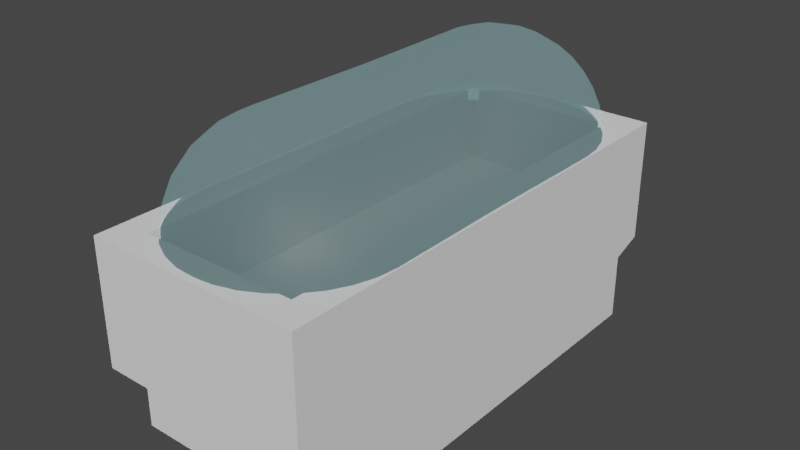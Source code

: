 # Source: Cryo_Bed.blend  (saved by Blender 2.81.16; exported with 4.5.12 LTS)
import bpy
from mathutils import Matrix  # noqa: F401  (used for matrix-valued properties, if any)

bpy.ops.wm.read_factory_settings(use_empty=True)
scene = bpy.context.scene
scene.name = 'Scene'

# ---- collections
col_collection = bpy.data.collections.new('Collection'); scene.collection.children.link(col_collection)

# ---- materials (node trees are filled in below, after node groups)
mat_cryo_glass_001 = bpy.data.materials.new('Cryo Glass.001')
mat_cryo_glass_001.use_transparent_shadow = False

# ---- material node trees
mat_cryo_glass_001.use_nodes = True; mat_cryo_glass_001.node_tree.nodes.clear()
_N = mat_cryo_glass_001.node_tree.nodes; _L = mat_cryo_glass_001.node_tree.links
n0 = _N.new('ShaderNodeOutputMaterial'); n0.name = 'Material Output'; n0.location = (300, 300)
n1 = _N.new('ShaderNodeBsdfPrincipled'); n1.name = 'Principled BSDF'; n1.location = (10, 300)
n1.distribution = 'GGX'
n1.subsurface_method = 'BURLEY'
n1.inputs[3].default_value = 1.45
n1.inputs[4].default_value = 0.1
n1.inputs[18].default_value = 0.8539
n1.inputs[27].default_value = (0.3, 0.6286, 0.6661, 1.0)
n1.inputs[28].default_value = 1.0
_L.new(n1.outputs[0], n0.inputs[0])
n0.is_active_output = True

# ---- world
world_world = bpy.data.worlds.new('World'); scene.world = world_world
world_world.use_nodes = True; world_world.node_tree.nodes.clear()
_N = world_world.node_tree.nodes; _L = world_world.node_tree.links
n0 = _N.new('ShaderNodeOutputWorld'); n0.name = 'World Output'; n0.location = (300, 300)
n1 = _N.new('ShaderNodeBackground'); n1.name = 'Background'; n1.location = (10, 300)
n1.inputs[0].default_value = (0.05088, 0.05088, 0.05088, 1.0)
_L.new(n1.outputs[0], n0.inputs[0])
n0.is_active_output = True
world_world.color = (0.05088, 0.05088, 0.05088)
world_world.use_sun_shadow = False
world_world.sun_shadow_jitter_overblur = 0.0

# ---- meshes
me_cube_001 = bpy.data.meshes.new('Cube.001')
me_cube_001.from_pydata([(-0.5128, -1.0, 0.0), (-0.5128, -1.0, 0.3146), (-0.5128, 1.0, 0.0), (-0.5128, 1.0, 0.3146), (0.5128, -1.0, 0.0), (0.5128, -1.0, 0.3146), (0.5128, 1.0, 0.0), (0.5128, 1.0, 0.3146), (-0.5128, -1.149, 0.3664), (-0.5128, 1.149, 0.3664), (0.5128, -1.149, 0.3664), (0.5128, 1.149, 0.3664), (-0.3725, -1.009, 0.9543), (-0.3725, 1.009, 0.9543), (0.3725, -1.009, 0.9543), (0.3725, 1.009, 0.9543), (-0.5128, -1.149, 0.9543), (-0.5128, 1.149, 0.9543), (0.5128, 1.149, 0.9543), (0.5128, -1.149, 0.9543), (-0.3725, -1.009, 0.5935), (-0.3725, 1.009, 0.5935), (0.3725, -1.009, 0.5935), (0.3725, 1.009, 0.5935), (0.2564, 1.0, 0.0), (0.0, 1.0, 0.0), (-0.2564, 1.0, 0.0), (-0.2564, 1.0, 0.3146), (0.0, 1.0, 0.3146), (0.2564, 1.0, 0.3146), (-0.2564, -1.0, 0.0), (0.0, -1.0, 0.0), (0.2564, -1.0, 0.0), (0.2564, -1.0, 0.3146), (0.0, -1.0, 0.3146), (-0.2564, -1.0, 0.3146), (-0.2564, 1.149, 0.3664), (0.0, 1.149, 0.3664), (0.2564, 1.149, 0.3664), (0.2564, -1.149, 0.3664), (0.0, -1.149, 0.3664), (-0.2564, -1.149, 0.3664), (-0.2564, 1.149, 0.9543), (0.0, 1.149, 0.9543), (0.2564, 1.149, 0.9543), (0.2564, -1.149, 0.9543), (0.0, -1.149, 0.9543), (-0.2564, -1.149, 0.9543), (-0.1862, 1.009, 0.9543), (0.0, 1.009, 0.9543), (0.1862, 1.009, 0.9543), (0.1862, -1.009, 0.9543), (0.0, -1.009, 0.9543), (-0.1862, -1.009, 0.9543), (-0.1862, 1.009, 0.5935), (0.0, 1.009, 0.5935), (0.1862, 1.009, 0.5935), (0.1862, -1.009, 0.5935), (0.0, -1.009, 0.5935), (-0.1862, -1.009, 0.5935), (-0.5128, 0.6667, 0.0), (-0.5128, 0.3333, 0.0), (-0.5128, -2.98e-08, 0.0), (-0.5128, -0.3333, 0.0), (-0.5128, -0.6667, 0.0), (-0.5128, -0.6667, 0.3146), (-0.5128, -0.3333, 0.3146), (-0.5128, 2.98e-08, 0.3146), (-0.5128, 0.3333, 0.3146), (-0.5128, 0.6667, 0.3146), (0.5128, -0.6667, 0.0), (0.5128, -0.3333, 0.0), (0.5128, 2.98e-08, 0.0), (0.5128, 0.3333, 0.0), (0.5128, 0.6667, 0.0), (0.5128, 0.6667, 0.3146), (0.5128, 0.3333, 0.3146), (0.5128, -2.98e-08, 0.3146), (0.5128, -0.3333, 0.3146), (0.5128, -0.6667, 0.3146), (-0.5128, -0.7663, 0.3664), (-0.5128, -0.3832, 0.3664), (-0.5128, 2.98e-08, 0.3664), (-0.5128, 0.3832, 0.3664), (-0.5128, 0.7663, 0.3664), (0.5128, 0.7663, 0.3664), (0.5128, 0.3832, 0.3664), (0.5128, -2.98e-08, 0.3664), (0.5128, -0.3832, 0.3664), (0.5128, -0.7663, 0.3664), (-0.5128, -0.7663, 0.9543), (-0.5128, -0.3832, 0.9543), (-0.5128, 2.98e-08, 0.9543), (-0.5128, 0.3832, 0.9543), (-0.5128, 0.7663, 0.9543), (0.5128, 0.7663, 0.9543), (0.5128, 0.3832, 0.9543), (0.5128, -2.98e-08, 0.9543), (0.5128, -0.3832, 0.9543), (0.5128, -0.7663, 0.9543), (-0.3725, -0.6726, 0.9543), (-0.3725, -0.3363, 0.9543), (-0.3725, 2.98e-08, 0.9543), (-0.3725, 0.3363, 0.9543), (-0.3725, 0.6726, 0.9543), (0.3725, 0.6726, 0.9543), (0.3725, 0.3363, 0.9543), (0.3725, -2.98e-08, 0.9543), (0.3725, -0.3363, 0.9543), (0.3725, -0.6726, 0.9543), (-0.3725, -0.6726, 0.5935), (-0.3725, -0.3363, 0.5935), (-0.3725, 2.98e-08, 0.5935), (-0.3725, 0.3363, 0.5935), (-0.3725, 0.6726, 0.5935), (0.3725, 0.6726, 0.5935), (0.3725, 0.3363, 0.5935), (0.3725, -2.98e-08, 0.5935), (0.3725, -0.3363, 0.5935), (0.3725, -0.6726, 0.5935), (0.1862, 0.6726, 0.5935), (0.1862, 0.3363, 0.5935), (0.1862, -2.98e-08, 0.5935), (0.1862, -0.3363, 0.5935), (0.1862, -0.6726, 0.5935), (0.0, 0.6726, 0.5935), (0.0, 0.3363, 0.5935), (0.0, -2.98e-08, 0.5935), (0.0, -0.3363, 0.5935), (0.0, -0.6726, 0.5935), (-0.1862, 0.6726, 0.5935), (-0.1862, 0.3363, 0.5935), (-0.1862, -2.98e-08, 0.5935), (-0.1862, -0.3363, 0.5935), (-0.1862, -0.6726, 0.5935), (-0.2564, 0.6667, 0.0), (-0.2564, 0.3333, 0.0), (-0.2564, -2.98e-08, 0.0), (-0.2564, -0.3333, 0.0), (-0.2564, -0.6667, 0.0), (0.0, 0.6667, 0.0), (0.0, 0.3333, 0.0), (0.0, -2.98e-08, 0.0), (0.0, -0.3333, 0.0), (0.0, -0.6667, 0.0), (0.2564, 0.6667, 0.0), (0.2564, 0.3333, 0.0), (0.2564, -2.98e-08, 0.0), (0.2564, -0.3333, 0.0), (0.2564, -0.6667, 0.0)], [], [(60, 69, 3, 2), (24, 29, 7, 6), (70, 79, 5, 4), (30, 35, 1, 0), (149, 70, 4, 32), (27, 3, 9, 36), (85, 11, 18, 95), (75, 7, 11, 85), (65, 1, 8, 80), (33, 5, 10, 39), (51, 14, 22, 57), (80, 8, 16, 90), (39, 10, 19, 45), (36, 9, 17, 42), (104, 13, 17, 94), (50, 15, 18, 44), (109, 14, 19, 99), (53, 12, 16, 47), (134, 110, 20, 59), (48, 13, 21, 54), (105, 15, 23, 115), (100, 12, 20, 110), (15, 50, 56, 23), (50, 49, 55, 56), (49, 48, 54, 55), (119, 124, 57, 22), (124, 129, 58, 57), (129, 134, 59, 58), (14, 51, 45, 19), (51, 52, 46, 45), (52, 53, 47, 46), (13, 48, 42, 17), (48, 49, 43, 42), (49, 50, 44, 43), (11, 38, 44, 18), (38, 37, 43, 44), (37, 36, 42, 43), (8, 41, 47, 16), (41, 40, 46, 47), (40, 39, 45, 46), (12, 53, 59, 20), (53, 52, 58, 59), (52, 51, 57, 58), (1, 35, 41, 8), (35, 34, 40, 41), (34, 33, 39, 40), (7, 29, 38, 11), (29, 28, 37, 38), (28, 27, 36, 37), (64, 139, 30, 0), (139, 144, 31, 30), (144, 149, 32, 31), (4, 5, 33, 32), (32, 33, 34, 31), (31, 34, 35, 30), (2, 3, 27, 26), (26, 27, 28, 25), (25, 28, 29, 24), (25, 24, 145, 140), (140, 145, 146, 141), (141, 146, 147, 142), (142, 147, 148, 143), (143, 148, 149, 144), (26, 25, 140, 135), (135, 140, 141, 136), (136, 141, 142, 137), (137, 142, 143, 138), (138, 143, 144, 139), (2, 26, 135, 60), (60, 135, 136, 61), (61, 136, 137, 62), (62, 137, 138, 63), (63, 138, 139, 64), (55, 54, 130, 125), (125, 130, 131, 126), (126, 131, 132, 127), (127, 132, 133, 128), (128, 133, 134, 129), (56, 55, 125, 120), (120, 125, 126, 121), (121, 126, 127, 122), (122, 127, 128, 123), (123, 128, 129, 124), (23, 56, 120, 115), (115, 120, 121, 116), (116, 121, 122, 117), (117, 122, 123, 118), (118, 123, 124, 119), (13, 104, 114, 21), (104, 103, 113, 114), (103, 102, 112, 113), (102, 101, 111, 112), (101, 100, 110, 111), (14, 109, 119, 22), (109, 108, 118, 119), (108, 107, 117, 118), (107, 106, 116, 117), (106, 105, 115, 116), (54, 21, 114, 130), (130, 114, 113, 131), (131, 113, 112, 132), (132, 112, 111, 133), (133, 111, 110, 134), (15, 105, 95, 18), (105, 106, 96, 95), (106, 107, 97, 96), (107, 108, 98, 97), (108, 109, 99, 98), (12, 100, 90, 16), (100, 101, 91, 90), (101, 102, 92, 91), (102, 103, 93, 92), (103, 104, 94, 93), (9, 84, 94, 17), (84, 83, 93, 94), (83, 82, 92, 93), (82, 81, 91, 92), (81, 80, 90, 91), (3, 69, 84, 9), (69, 68, 83, 84), (68, 67, 82, 83), (67, 66, 81, 82), (66, 65, 80, 81), (5, 79, 89, 10), (79, 78, 88, 89), (78, 77, 87, 88), (77, 76, 86, 87), (76, 75, 85, 86), (10, 89, 99, 19), (89, 88, 98, 99), (88, 87, 97, 98), (87, 86, 96, 97), (86, 85, 95, 96), (24, 6, 74, 145), (145, 74, 73, 146), (146, 73, 72, 147), (147, 72, 71, 148), (148, 71, 70, 149), (6, 7, 75, 74), (74, 75, 76, 73), (73, 76, 77, 72), (72, 77, 78, 71), (71, 78, 79, 70), (0, 1, 65, 64), (64, 65, 66, 63), (63, 66, 67, 62), (62, 67, 68, 61), (61, 68, 69, 60)])
_uv = me_cube_001.uv_layers.new(name='UVMap')
_uv.uv.foreach_set('vector', [0.375, 0.2083, 0.625, 0.2083, 0.625, 0.25, 0.375, 0.25, 0.375, 0.4375, 0.625, 0.4375, 0.625, 0.5, 0.375, 0.5, 0.375, 0.7083, 0.625, 0.7083, 0.625, 0.75, 0.375, 0.75, 0.375, 0.9375, 0.625, 0.9375, 0.625, 1.0, 0.375, 1.0, 0.3125, 0.7083, 0.375, 0.7083, 0.375, 0.75, 0.3125, 0.75, 0.625, 0.3125, 0.625, 0.25, 0.625, 0.25, 0.625, 0.3125, 0.625, 0.5417, 0.625, 0.5, 0.625, 0.5, 0.625, 0.5417, 0.625, 0.5417, 0.625, 0.5, 0.625, 0.5, 0.625, 0.5417, 0.625, 0.04167, 0.625, 0.0, 0.625, 0.0, 0.625, 0.04167, 0.625, 0.8125, 0.625, 0.75, 0.625, 0.75, 0.625, 0.8125, 0.7046, 0.7347, 0.6593, 0.7347, 0.6593, 0.7347, 0.7046, 0.7347, 0.625, 0.04167, 0.625, 0.0, 0.625, 0.0, 0.625, 0.04167, 0.625, 0.8125, 0.625, 0.75, 0.625, 0.75, 0.625, 0.8125, 0.625, 0.3125, 0.625, 0.25, 0.625, 0.25, 0.625, 0.3125, 0.8407, 0.5519, 0.8407, 0.5153, 0.875, 0.5, 0.875, 0.5417, 0.7046, 0.5153, 0.6593, 0.5153, 0.625, 0.5, 0.6875, 0.5, 0.6593, 0.6981, 0.6593, 0.7347, 0.625, 0.75, 0.625, 0.7083, 0.7954, 0.7347, 0.8407, 0.7347, 0.875, 0.75, 0.8125, 0.75, 0.7954, 0.6981, 0.8407, 0.6981, 0.8407, 0.7347, 0.7954, 0.7347, 0.7954, 0.5153, 0.8407, 0.5153, 0.8407, 0.5153, 0.7954, 0.5153, 0.6593, 0.5519, 0.6593, 0.5153, 0.6593, 0.5153, 0.6593, 0.5519, 0.8407, 0.6981, 0.8407, 0.7347, 0.8407, 0.7347, 0.8407, 0.6981, 0.6593, 0.5153, 0.7046, 0.5153, 0.7046, 0.5153, 0.6593, 0.5153, 0.7046, 0.5153, 0.75, 0.5153, 0.75, 0.5153, 0.7046, 0.5153, 0.75, 0.5153, 0.7954, 0.5153, 0.7954, 0.5153, 0.75, 0.5153, 0.6593, 0.6981, 0.7046, 0.6981, 0.7046, 0.7347, 0.6593, 0.7347, 0.7046, 0.6981, 0.75, 0.6981, 0.75, 0.7347, 0.7046, 0.7347, 0.75, 0.6981, 0.7954, 0.6981, 0.7954, 0.7347, 0.75, 0.7347, 0.6593, 0.7347, 0.7046, 0.7347, 0.6875, 0.75, 0.625, 0.75, 0.7046, 0.7347, 0.75, 0.7347, 0.75, 0.75, 0.6875, 0.75, 0.75, 0.7347, 0.7954, 0.7347, 0.8125, 0.75, 0.75, 0.75, 0.8407, 0.5153, 0.7954, 0.5153, 0.8125, 0.5, 0.875, 0.5, 0.7954, 0.5153, 0.75, 0.5153, 0.75, 0.5, 0.8125, 0.5, 0.75, 0.5153, 0.7046, 0.5153, 0.6875, 0.5, 0.75, 0.5, 0.625, 0.5, 0.625, 0.4375, 0.625, 0.4375, 0.625, 0.5, 0.625, 0.4375, 0.625, 0.375, 0.625, 0.375, 0.625, 0.4375, 0.625, 0.375, 0.625, 0.3125, 0.625, 0.3125, 0.625, 0.375, 0.625, 1.0, 0.625, 0.9375, 0.625, 0.9375, 0.625, 1.0, 0.625, 0.9375, 0.625, 0.875, 0.625, 0.875, 0.625, 0.9375, 0.625, 0.875, 0.625, 0.8125, 0.625, 0.8125, 0.625, 0.875, 0.8407, 0.7347, 0.7954, 0.7347, 0.7954, 0.7347, 0.8407, 0.7347, 0.7954, 0.7347, 0.75, 0.7347, 0.75, 0.7347, 0.7954, 0.7347, 0.75, 0.7347, 0.7046, 0.7347, 0.7046, 0.7347, 0.75, 0.7347, 0.625, 1.0, 0.625, 0.9375, 0.625, 0.9375, 0.625, 1.0, 0.625, 0.9375, 0.625, 0.875, 0.625, 0.875, 0.625, 0.9375, 0.625, 0.875, 0.625, 0.8125, 0.625, 0.8125, 0.625, 0.875, 0.625, 0.5, 0.625, 0.4375, 0.625, 0.4375, 0.625, 0.5, 0.625, 0.4375, 0.625, 0.375, 0.625, 0.375, 0.625, 0.4375, 0.625, 0.375, 0.625, 0.3125, 0.625, 0.3125, 0.625, 0.375, 0.125, 0.7083, 0.1875, 0.7083, 0.1875, 0.75, 0.125, 0.75, 0.1875, 0.7083, 0.25, 0.7083, 0.25, 0.75, 0.1875, 0.75, 0.25, 0.7083, 0.3125, 0.7083, 0.3125, 0.75, 0.25, 0.75, 0.375, 0.75, 0.625, 0.75, 0.625, 0.8125, 0.375, 0.8125, 0.375, 0.8125, 0.625, 0.8125, 0.625, 0.875, 0.375, 0.875, 0.375, 0.875, 0.625, 0.875, 0.625, 0.9375, 0.375, 0.9375, 0.375, 0.25, 0.625, 0.25, 0.625, 0.3125, 0.375, 0.3125, 0.375, 0.3125, 0.625, 0.3125, 0.625, 0.375, 0.375, 0.375, 0.375, 0.375, 0.625, 0.375, 0.625, 0.4375, 0.375, 0.4375, 0.25, 0.5, 0.3125, 0.5, 0.3125, 0.5417, 0.25, 0.5417, 0.25, 0.5417, 0.3125, 0.5417, 0.3125, 0.5833, 0.25, 0.5833, 0.25, 0.5833, 0.3125, 0.5833, 0.3125, 0.625, 0.25, 0.625, 0.25, 0.625, 0.3125, 0.625, 0.3125, 0.6667, 0.25, 0.6667, 0.25, 0.6667, 0.3125, 0.6667, 0.3125, 0.7083, 0.25, 0.7083, 0.1875, 0.5, 0.25, 0.5, 0.25, 0.5417, 0.1875, 0.5417, 0.1875, 0.5417, 0.25, 0.5417, 0.25, 0.5833, 0.1875, 0.5833, 0.1875, 0.5833, 0.25, 0.5833, 0.25, 0.625, 0.1875, 0.625, 0.1875, 0.625, 0.25, 0.625, 0.25, 0.6667, 0.1875, 0.6667, 0.1875, 0.6667, 0.25, 0.6667, 0.25, 0.7083, 0.1875, 0.7083, 0.125, 0.5, 0.1875, 0.5, 0.1875, 0.5417, 0.125, 0.5417, 0.125, 0.5417, 0.1875, 0.5417, 0.1875, 0.5833, 0.125, 0.5833, 0.125, 0.5833, 0.1875, 0.5833, 0.1875, 0.625, 0.125, 0.625, 0.125, 0.625, 0.1875, 0.625, 0.1875, 0.6667, 0.125, 0.6667, 0.125, 0.6667, 0.1875, 0.6667, 0.1875, 0.7083, 0.125, 0.7083, 0.75, 0.5153, 0.7954, 0.5153, 0.7954, 0.5519, 0.75, 0.5519, 0.75, 0.5519, 0.7954, 0.5519, 0.7954, 0.5884, 0.75, 0.5884, 0.75, 0.5884, 0.7954, 0.5884, 0.7954, 0.625, 0.75, 0.625, 0.75, 0.625, 0.7954, 0.625, 0.7954, 0.6616, 0.75, 0.6616, 0.75, 0.6616, 0.7954, 0.6616, 0.7954, 0.6981, 0.75, 0.6981, 0.7046, 0.5153, 0.75, 0.5153, 0.75, 0.5519, 0.7046, 0.5519, 0.7046, 0.5519, 0.75, 0.5519, 0.75, 0.5884, 0.7046, 0.5884, 0.7046, 0.5884, 0.75, 0.5884, 0.75, 0.625, 0.7046, 0.625, 0.7046, 0.625, 0.75, 0.625, 0.75, 0.6616, 0.7046, 0.6616, 0.7046, 0.6616, 0.75, 0.6616, 0.75, 0.6981, 0.7046, 0.6981, 0.6593, 0.5153, 0.7046, 0.5153, 0.7046, 0.5519, 0.6593, 0.5519, 0.6593, 0.5519, 0.7046, 0.5519, 0.7046, 0.5884, 0.6593, 0.5884, 0.6593, 0.5884, 0.7046, 0.5884, 0.7046, 0.625, 0.6593, 0.625, 0.6593, 0.625, 0.7046, 0.625, 0.7046, 0.6616, 0.6593, 0.6616, 0.6593, 0.6616, 0.7046, 0.6616, 0.7046, 0.6981, 0.6593, 0.6981, 0.8407, 0.5153, 0.8407, 0.5519, 0.8407, 0.5519, 0.8407, 0.5153, 0.8407, 0.5519, 0.8407, 0.5884, 0.8407, 0.5884, 0.8407, 0.5519, 0.8407, 0.5884, 0.8407, 0.625, 0.8407, 0.625, 0.8407, 0.5884, 0.8407, 0.625, 0.8407, 0.6616, 0.8407, 0.6616, 0.8407, 0.625, 0.8407, 0.6616, 0.8407, 0.6981, 0.8407, 0.6981, 0.8407, 0.6616, 0.6593, 0.7347, 0.6593, 0.6981, 0.6593, 0.6981, 0.6593, 0.7347, 0.6593, 0.6981, 0.6593, 0.6616, 0.6593, 0.6616, 0.6593, 0.6981, 0.6593, 0.6616, 0.6593, 0.625, 0.6593, 0.625, 0.6593, 0.6616, 0.6593, 0.625, 0.6593, 0.5884, 0.6593, 0.5884, 0.6593, 0.625, 0.6593, 0.5884, 0.6593, 0.5519, 0.6593, 0.5519, 0.6593, 0.5884, 0.7954, 0.5153, 0.8407, 0.5153, 0.8407, 0.5519, 0.7954, 0.5519, 0.7954, 0.5519, 0.8407, 0.5519, 0.8407, 0.5884, 0.7954, 0.5884, 0.7954, 0.5884, 0.8407, 0.5884, 0.8407, 0.625, 0.7954, 0.625, 0.7954, 0.625, 0.8407, 0.625, 0.8407, 0.6616, 0.7954, 0.6616, 0.7954, 0.6616, 0.8407, 0.6616, 0.8407, 0.6981, 0.7954, 0.6981, 0.6593, 0.5153, 0.6593, 0.5519, 0.625, 0.5417, 0.625, 0.5, 0.6593, 0.5519, 0.6593, 0.5884, 0.625, 0.5833, 0.625, 0.5417, 0.6593, 0.5884, 0.6593, 0.625, 0.625, 0.625, 0.625, 0.5833, 0.6593, 0.625, 0.6593, 0.6616, 0.625, 0.6667, 0.625, 0.625, 0.6593, 0.6616, 0.6593, 0.6981, 0.625, 0.7083, 0.625, 0.6667, 0.8407, 0.7347, 0.8407, 0.6981, 0.875, 0.7083, 0.875, 0.75, 0.8407, 0.6981, 0.8407, 0.6616, 0.875, 0.6667, 0.875, 0.7083, 0.8407, 0.6616, 0.8407, 0.625, 0.875, 0.625, 0.875, 0.6667, 0.8407, 0.625, 0.8407, 0.5884, 0.875, 0.5833, 0.875, 0.625, 0.8407, 0.5884, 0.8407, 0.5519, 0.875, 0.5417, 0.875, 0.5833, 0.625, 0.25, 0.625, 0.2083, 0.625, 0.2083, 0.625, 0.25, 0.625, 0.2083, 0.625, 0.1667, 0.625, 0.1667, 0.625, 0.2083, 0.625, 0.1667, 0.625, 0.125, 0.625, 0.125, 0.625, 0.1667, 0.625, 0.125, 0.625, 0.08333, 0.625, 0.08333, 0.625, 0.125, 0.625, 0.08333, 0.625, 0.04167, 0.625, 0.04167, 0.625, 0.08333, 0.625, 0.25, 0.625, 0.2083, 0.625, 0.2083, 0.625, 0.25, 0.625, 0.2083, 0.625, 0.1667, 0.625, 0.1667, 0.625, 0.2083, 0.625, 0.1667, 0.625, 0.125, 0.625, 0.125, 0.625, 0.1667, 0.625, 0.125, 0.625, 0.08333, 0.625, 0.08333, 0.625, 0.125, 0.625, 0.08333, 0.625, 0.04167, 0.625, 0.04167, 0.625, 0.08333, 0.625, 0.75, 0.625, 0.7083, 0.625, 0.7083, 0.625, 0.75, 0.625, 0.7083, 0.625, 0.6667, 0.625, 0.6667, 0.625, 0.7083, 0.625, 0.6667, 0.625, 0.625, 0.625, 0.625, 0.625, 0.6667, 0.625, 0.625, 0.625, 0.5833, 0.625, 0.5833, 0.625, 0.625, 0.625, 0.5833, 0.625, 0.5417, 0.625, 0.5417, 0.625, 0.5833, 0.625, 0.75, 0.625, 0.7083, 0.625, 0.7083, 0.625, 0.75, 0.625, 0.7083, 0.625, 0.6667, 0.625, 0.6667, 0.625, 0.7083, 0.625, 0.6667, 0.625, 0.625, 0.625, 0.625, 0.625, 0.6667, 0.625, 0.625, 0.625, 0.5833, 0.625, 0.5833, 0.625, 0.625, 0.625, 0.5833, 0.625, 0.5417, 0.625, 0.5417, 0.625, 0.5833, 0.3125, 0.5, 0.375, 0.5, 0.375, 0.5417, 0.3125, 0.5417, 0.3125, 0.5417, 0.375, 0.5417, 0.375, 0.5833, 0.3125, 0.5833, 0.3125, 0.5833, 0.375, 0.5833, 0.375, 0.625, 0.3125, 0.625, 0.3125, 0.625, 0.375, 0.625, 0.375, 0.6667, 0.3125, 0.6667, 0.3125, 0.6667, 0.375, 0.6667, 0.375, 0.7083, 0.3125, 0.7083, 0.375, 0.5, 0.625, 0.5, 0.625, 0.5417, 0.375, 0.5417, 0.375, 0.5417, 0.625, 0.5417, 0.625, 0.5833, 0.375, 0.5833, 0.375, 0.5833, 0.625, 0.5833, 0.625, 0.625, 0.375, 0.625, 0.375, 0.625, 0.625, 0.625, 0.625, 0.6667, 0.375, 0.6667, 0.375, 0.6667, 0.625, 0.6667, 0.625, 0.7083, 0.375, 0.7083, 0.375, 0.0, 0.625, 0.0, 0.625, 0.04167, 0.375, 0.04167, 0.375, 0.04167, 0.625, 0.04167, 0.625, 0.08333, 0.375, 0.08333, 0.375, 0.08333, 0.625, 0.08333, 0.625, 0.125, 0.375, 0.125, 0.375, 0.125, 0.625, 0.125, 0.625, 0.1667, 0.375, 0.1667, 0.375, 0.1667, 0.625, 0.1667, 0.625, 0.2083, 0.375, 0.2083])
me_cube_001.use_remesh_fix_poles = True
me_cube_001.use_remesh_preserve_attributes = False
me_cube_001.use_mirror_vertex_groups = False
me_cube_001.update()
me_sphere = bpy.data.meshes.new('Sphere')
me_sphere.from_pydata([(0.0, -2.208, 0.1951), (0.0, -2.151, 0.3827), (0.0, -2.059, 0.5556), (0.0, -1.934, 0.7071), (0.0, -1.783, 0.8315), (0.0, -1.61, 0.9239), (0.0, -1.422, 0.9808), (0.0, -1.227, 1.0), (0.03806, -2.208, 0.1913), (0.07466, -2.151, 0.3753), (0.1084, -2.059, 0.5449), (0.1379, -1.934, 0.6935), (0.1622, -1.783, 0.8155), (0.1802, -1.61, 0.9061), (0.1913, -1.422, 0.9619), (0.1951, -1.227, 0.9808), (0.07466, -2.208, 0.1802), (0.1464, -2.151, 0.3536), (0.2126, -2.059, 0.5133), (0.2706, -1.934, 0.6533), (0.3182, -1.783, 0.7682), (0.3536, -1.61, 0.8536), (0.3753, -1.422, 0.9061), (0.3827, -1.227, 0.9239), (0.1084, -2.208, 0.1622), (0.2126, -2.151, 0.3182), (0.3087, -2.059, 0.4619), (0.3928, -1.934, 0.5879), (0.4619, -1.783, 0.6913), (0.5133, -1.61, 0.7682), (0.5449, -1.422, 0.8155), (0.5556, -1.227, 0.8315), (0.1379, -2.208, 0.1379), (0.2706, -2.151, 0.2706), (0.3928, -2.059, 0.3928), (0.5, -1.934, 0.5), (0.5879, -1.783, 0.5879), (0.6533, -1.61, 0.6533), (0.6935, -1.422, 0.6935), (0.7071, -1.227, 0.7071), (0.1622, -2.208, 0.1084), (0.3182, -2.151, 0.2126), (0.4619, -2.059, 0.3087), (0.5879, -1.934, 0.3928), (0.6913, -1.783, 0.4619), (0.7682, -1.61, 0.5133), (0.8155, -1.422, 0.5449), (0.8315, -1.227, 0.5556), (0.1802, -2.208, 0.07466), (0.3536, -2.151, 0.1464), (0.5133, -2.059, 0.2126), (0.6533, -1.934, 0.2706), (0.7682, -1.783, 0.3182), (0.8536, -1.61, 0.3536), (0.9061, -1.422, 0.3753), (0.9239, -1.227, 0.3827), (0.1913, -2.208, 0.03806), (0.3753, -2.151, 0.07466), (0.5449, -2.059, 0.1084), (0.6935, -1.934, 0.1379), (0.8155, -1.783, 0.1622), (0.9061, -1.61, 0.1802), (0.9619, -1.422, 0.1913), (0.9808, -1.227, 0.1951), (0.1951, -2.208, -4.198e-07), (0.3827, -2.151, -4.099e-07), (0.5556, -2.059, -3.984e-07), (0.7071, -1.934, -4.004e-07), (0.8315, -1.783, -4.087e-07), (0.9239, -1.61, -3.415e-07), (0.9808, -1.422, -4.525e-07), (1.0, -1.227, -4.291e-07), (-2.304e-07, -2.227, -6.503e-07), (-0.1932, -2.665e-06, 0.9714), (-0.379, -2.663e-06, 0.915), (-0.5502, -2.659e-06, 0.8235), (-0.7003, -2.653e-06, 0.7003), (-0.8235, -2.647e-06, 0.5502), (-0.915, -2.639e-06, 0.379), (-0.9714, -2.631e-06, 0.1932), (-0.9904, -2.623e-06, -1.18e-07), (0.9904, -2.623e-06, -3.862e-07), (0.9714, -2.631e-06, 0.1932), (0.915, -2.639e-06, 0.379), (0.8235, -2.647e-06, 0.5502), (0.7003, -2.653e-06, 0.7003), (0.5502, -2.659e-06, 0.8235), (0.379, -2.663e-06, 0.915), (0.1932, -2.665e-06, 0.9714), (0.0, -2.666e-06, 0.9904), (-0.1951, -2.208, -4.049e-07), (-0.3827, -2.151, -3.726e-07), (-0.5556, -2.059, -3.686e-07), (-0.7071, -1.934, -2.663e-07), (-0.8315, -1.783, -2.15e-07), (-0.9239, -1.61, -3.862e-07), (-0.9808, -1.422, -1.545e-07), (-1.0, -1.227, -1.907e-07), (-0.1913, -2.208, 0.03806), (-0.3753, -2.151, 0.07466), (-0.5449, -2.059, 0.1084), (-0.6935, -1.934, 0.1379), (-0.8155, -1.783, 0.1622), (-0.9061, -1.61, 0.1802), (-0.9619, -1.422, 0.1913), (-0.9808, -1.227, 0.1951), (-0.1802, -2.208, 0.07466), (-0.3536, -2.151, 0.1464), (-0.5133, -2.059, 0.2126), (-0.6533, -1.934, 0.2706), (-0.7682, -1.783, 0.3182), (-0.8536, -1.61, 0.3536), (-0.9061, -1.422, 0.3753), (-0.9239, -1.227, 0.3827), (-0.1622, -2.208, 0.1084), (-0.3182, -2.151, 0.2126), (-0.4619, -2.059, 0.3087), (-0.5879, -1.934, 0.3928), (-0.6913, -1.783, 0.4619), (-0.7682, -1.61, 0.5133), (-0.8155, -1.422, 0.5449), (-0.8315, -1.227, 0.5556), (-0.1379, -2.208, 0.1379), (-0.2706, -2.151, 0.2706), (-0.3928, -2.059, 0.3928), (-0.5, -1.934, 0.5), (-0.5879, -1.783, 0.5879), (-0.6533, -1.61, 0.6533), (-0.6935, -1.422, 0.6935), (-0.7071, -1.227, 0.7071), (-0.1084, -2.208, 0.1622), (-0.2126, -2.151, 0.3182), (-0.3087, -2.059, 0.4619), (-0.3928, -1.934, 0.5879), (-0.4619, -1.783, 0.6913), (-0.5133, -1.61, 0.7682), (-0.5449, -1.422, 0.8155), (-0.5556, -1.227, 0.8315), (-0.07466, -2.208, 0.1802), (-0.1464, -2.151, 0.3536), (-0.2126, -2.059, 0.5133), (-0.2706, -1.934, 0.6533), (-0.3182, -1.783, 0.7682), (-0.3536, -1.61, 0.8536), (-0.3753, -1.422, 0.9061), (-0.3827, -1.227, 0.9239), (-0.03806, -2.208, 0.1913), (-0.07466, -2.151, 0.3753), (-0.1084, -2.059, 0.5449), (-0.1379, -1.934, 0.6935), (-0.1622, -1.783, 0.8155), (-0.1802, -1.61, 0.9061), (-0.1913, -1.422, 0.9619), (-0.1951, -1.227, 0.9808), (0.1951, -2.208, -0.03497), (0.3827, -2.151, -0.03497), (0.5556, -2.059, -0.03497), (0.7071, -1.934, -0.03497), (0.8315, -1.783, -0.03497), (0.9239, -1.61, -0.03497), (0.9808, -1.422, -0.03497), (1.0, -1.227, -0.03497), (-2.304e-07, -2.227, -0.03497), (-0.9904, -2.623e-06, -0.03497), (0.9904, -2.623e-06, -0.03497), (-0.1951, -2.208, -0.03497), (-0.3827, -2.151, -0.03497), (-0.5556, -2.059, -0.03497), (-0.7071, -1.934, -0.03497), (-0.8315, -1.783, -0.03497), (-0.9239, -1.61, -0.03497), (-0.9808, -1.422, -0.03497), (-1.0, -1.227, -0.03497)], [], [(1, 0, 8, 9), (2, 1, 9, 10), (3, 2, 10, 11), (4, 3, 11, 12), (5, 4, 12, 13), (6, 5, 13, 14), (7, 6, 14, 15), (0, 72, 8), (89, 7, 15, 88), (15, 14, 22, 23), (8, 72, 16), (88, 15, 23, 87), (9, 8, 16, 17), (10, 9, 17, 18), (11, 10, 18, 19), (12, 11, 19, 20), (13, 12, 20, 21), (14, 13, 21, 22), (20, 19, 27, 28), (21, 20, 28, 29), (22, 21, 29, 30), (23, 22, 30, 31), (16, 72, 24), (87, 23, 31, 86), (17, 16, 24, 25), (18, 17, 25, 26), (19, 18, 26, 27), (86, 31, 39, 85), (25, 24, 32, 33), (26, 25, 33, 34), (27, 26, 34, 35), (28, 27, 35, 36), (29, 28, 36, 37), (30, 29, 37, 38), (31, 30, 38, 39), (24, 72, 32), (37, 36, 44, 45), (38, 37, 45, 46), (39, 38, 46, 47), (32, 72, 40), (85, 39, 47, 84), (33, 32, 40, 41), (34, 33, 41, 42), (35, 34, 42, 43), (36, 35, 43, 44), (41, 40, 48, 49), (42, 41, 49, 50), (43, 42, 50, 51), (44, 43, 51, 52), (45, 44, 52, 53), (46, 45, 53, 54), (47, 46, 54, 55), (40, 72, 48), (84, 47, 55, 83), (53, 52, 60, 61), (54, 53, 61, 62), (55, 54, 62, 63), (48, 72, 56), (83, 55, 63, 82), (49, 48, 56, 57), (50, 49, 57, 58), (51, 50, 58, 59), (52, 51, 59, 60), (58, 57, 65, 66), (59, 58, 66, 67), (60, 59, 67, 68), (61, 60, 68, 69), (62, 61, 69, 70), (63, 62, 70, 71), (56, 72, 64), (82, 63, 71, 81), (57, 56, 64, 65), (93, 92, 100, 101), (94, 93, 101, 102), (95, 94, 102, 103), (96, 95, 103, 104), (97, 96, 104, 105), (90, 72, 98), (80, 97, 105, 79), (91, 90, 98, 99), (92, 91, 99, 100), (105, 104, 112, 113), (98, 72, 106), (79, 105, 113, 78), (99, 98, 106, 107), (100, 99, 107, 108), (101, 100, 108, 109), (102, 101, 109, 110), (103, 102, 110, 111), (104, 103, 111, 112), (110, 109, 117, 118), (111, 110, 118, 119), (112, 111, 119, 120), (113, 112, 120, 121), (106, 72, 114), (78, 113, 121, 77), (107, 106, 114, 115), (108, 107, 115, 116), (109, 108, 116, 117), (114, 72, 122), (77, 121, 129, 76), (115, 114, 122, 123), (116, 115, 123, 124), (117, 116, 124, 125), (118, 117, 125, 126), (119, 118, 126, 127), (120, 119, 127, 128), (121, 120, 128, 129), (126, 125, 133, 134), (127, 126, 134, 135), (128, 127, 135, 136), (129, 128, 136, 137), (122, 72, 130), (76, 129, 137, 75), (123, 122, 130, 131), (124, 123, 131, 132), (125, 124, 132, 133), (75, 137, 145, 74), (131, 130, 138, 139), (132, 131, 139, 140), (133, 132, 140, 141), (134, 133, 141, 142), (135, 134, 142, 143), (136, 135, 143, 144), (137, 136, 144, 145), (130, 72, 138), (143, 142, 150, 151), (144, 143, 151, 152), (145, 144, 152, 153), (138, 72, 146), (74, 145, 153, 73), (139, 138, 146, 147), (140, 139, 147, 148), (141, 140, 148, 149), (142, 141, 149, 150), (148, 147, 1, 2), (149, 148, 2, 3), (150, 149, 3, 4), (151, 150, 4, 5), (152, 151, 5, 6), (153, 152, 6, 7), (146, 72, 0), (73, 153, 7, 89), (147, 146, 0, 1), (97, 80, 163, 172), (69, 68, 158, 159), (64, 72, 162, 154), (90, 91, 166, 165), (70, 69, 159, 160), (91, 92, 167, 166), (71, 70, 160, 161), (72, 90, 165, 162), (92, 93, 168, 167), (65, 64, 154, 155), (93, 94, 169, 168), (66, 65, 155, 156), (94, 95, 170, 169), (81, 71, 161, 164), (95, 96, 171, 170), (67, 66, 156, 157), (96, 97, 172, 171), (68, 67, 157, 158)])
me_sphere.polygons.foreach_set('use_smooth', [True] * 162)
_uv = me_sphere.uv_layers.new(name='UVMap')
_uv.uv.foreach_set('vector', [0.75, 0.875, 0.75, 0.9375, 0.7187, 0.9375, 0.7188, 0.875, 0.75, 0.8125, 0.75, 0.875, 0.7188, 0.875, 0.7188, 0.8125, 0.75, 0.75, 0.75, 0.8125, 0.7188, 0.8125, 0.7188, 0.75, 0.75, 0.6875, 0.75, 0.75, 0.7188, 0.75, 0.7188, 0.6875, 0.75, 0.625, 0.75, 0.6875, 0.7188, 0.6875, 0.7188, 0.625, 0.75, 0.5625, 0.75, 0.625, 0.7188, 0.625, 0.7188, 0.5625, 0.75, 0.5, 0.75, 0.5625, 0.7188, 0.5625, 0.7188, 0.5, 0.75, 0.9375, 0.7344, 1.0, 0.7187, 0.9375, 0.75, 0.4688, 0.75, 0.5, 0.7188, 0.5, 0.7188, 0.4688, 0.7188, 0.5, 0.7188, 0.5625, 0.6875, 0.5625, 0.6875, 0.5, 0.7187, 0.9375, 0.7031, 1.0, 0.6875, 0.9375, 0.7188, 0.4688, 0.7188, 0.5, 0.6875, 0.5, 0.6875, 0.4688, 0.7188, 0.875, 0.7187, 0.9375, 0.6875, 0.9375, 0.6875, 0.875, 0.7188, 0.8125, 0.7188, 0.875, 0.6875, 0.875, 0.6875, 0.8125, 0.7188, 0.75, 0.7188, 0.8125, 0.6875, 0.8125, 0.6875, 0.75, 0.7188, 0.6875, 0.7188, 0.75, 0.6875, 0.75, 0.6875, 0.6875, 0.7188, 0.625, 0.7188, 0.6875, 0.6875, 0.6875, 0.6875, 0.625, 0.7188, 0.5625, 0.7188, 0.625, 0.6875, 0.625, 0.6875, 0.5625, 0.6875, 0.6875, 0.6875, 0.75, 0.6562, 0.75, 0.6562, 0.6875, 0.6875, 0.625, 0.6875, 0.6875, 0.6562, 0.6875, 0.6562, 0.625, 0.6875, 0.5625, 0.6875, 0.625, 0.6562, 0.625, 0.6562, 0.5625, 0.6875, 0.5, 0.6875, 0.5625, 0.6562, 0.5625, 0.6562, 0.5, 0.6875, 0.9375, 0.6719, 1.0, 0.6562, 0.9375, 0.6875, 0.4688, 0.6875, 0.5, 0.6562, 0.5, 0.6562, 0.4688, 0.6875, 0.875, 0.6875, 0.9375, 0.6562, 0.9375, 0.6562, 0.875, 0.6875, 0.8125, 0.6875, 0.875, 0.6562, 0.875, 0.6562, 0.8125, 0.6875, 0.75, 0.6875, 0.8125, 0.6562, 0.8125, 0.6562, 0.75, 0.6562, 0.4688, 0.6562, 0.5, 0.625, 0.5, 0.625, 0.4688, 0.6562, 0.875, 0.6562, 0.9375, 0.625, 0.9375, 0.625, 0.875, 0.6562, 0.8125, 0.6562, 0.875, 0.625, 0.875, 0.625, 0.8125, 0.6562, 0.75, 0.6562, 0.8125, 0.625, 0.8125, 0.625, 0.75, 0.6562, 0.6875, 0.6562, 0.75, 0.625, 0.75, 0.625, 0.6875, 0.6562, 0.625, 0.6562, 0.6875, 0.625, 0.6875, 0.625, 0.625, 0.6562, 0.5625, 0.6562, 0.625, 0.625, 0.625, 0.625, 0.5625, 0.6562, 0.5, 0.6562, 0.5625, 0.625, 0.5625, 0.625, 0.5, 0.6562, 0.9375, 0.6406, 1.0, 0.625, 0.9375, 0.625, 0.625, 0.625, 0.6875, 0.5937, 0.6875, 0.5937, 0.625, 0.625, 0.5625, 0.625, 0.625, 0.5937, 0.625, 0.5937, 0.5625, 0.625, 0.5, 0.625, 0.5625, 0.5937, 0.5625, 0.5937, 0.5, 0.625, 0.9375, 0.6094, 1.0, 0.5937, 0.9375, 0.625, 0.4688, 0.625, 0.5, 0.5937, 0.5, 0.5937, 0.4688, 0.625, 0.875, 0.625, 0.9375, 0.5937, 0.9375, 0.5937, 0.875, 0.625, 0.8125, 0.625, 0.875, 0.5937, 0.875, 0.5937, 0.8125, 0.625, 0.75, 0.625, 0.8125, 0.5937, 0.8125, 0.5937, 0.75, 0.625, 0.6875, 0.625, 0.75, 0.5937, 0.75, 0.5937, 0.6875, 0.5937, 0.875, 0.5937, 0.9375, 0.5625, 0.9375, 0.5625, 0.875, 0.5937, 0.8125, 0.5937, 0.875, 0.5625, 0.875, 0.5625, 0.8125, 0.5937, 0.75, 0.5937, 0.8125, 0.5625, 0.8125, 0.5625, 0.75, 0.5937, 0.6875, 0.5937, 0.75, 0.5625, 0.75, 0.5625, 0.6875, 0.5937, 0.625, 0.5937, 0.6875, 0.5625, 0.6875, 0.5625, 0.625, 0.5937, 0.5625, 0.5937, 0.625, 0.5625, 0.625, 0.5625, 0.5625, 0.5937, 0.5, 0.5937, 0.5625, 0.5625, 0.5625, 0.5625, 0.5, 0.5937, 0.9375, 0.5781, 1.0, 0.5625, 0.9375, 0.5937, 0.4688, 0.5937, 0.5, 0.5625, 0.5, 0.5625, 0.4688, 0.5625, 0.625, 0.5625, 0.6875, 0.5312, 0.6875, 0.5312, 0.625, 0.5625, 0.5625, 0.5625, 0.625, 0.5312, 0.625, 0.5312, 0.5625, 0.5625, 0.5, 0.5625, 0.5625, 0.5312, 0.5625, 0.5312, 0.5, 0.5625, 0.9375, 0.5469, 1.0, 0.5312, 0.9375, 0.5625, 0.4688, 0.5625, 0.5, 0.5312, 0.5, 0.5312, 0.4688, 0.5625, 0.875, 0.5625, 0.9375, 0.5312, 0.9375, 0.5312, 0.875, 0.5625, 0.8125, 0.5625, 0.875, 0.5312, 0.875, 0.5312, 0.8125, 0.5625, 0.75, 0.5625, 0.8125, 0.5312, 0.8125, 0.5312, 0.75, 0.5625, 0.6875, 0.5625, 0.75, 0.5312, 0.75, 0.5312, 0.6875, 0.5312, 0.8125, 0.5312, 0.875, 0.5, 0.875, 0.5, 0.8125, 0.5312, 0.75, 0.5312, 0.8125, 0.5, 0.8125, 0.5, 0.75, 0.5312, 0.6875, 0.5312, 0.75, 0.5, 0.75, 0.5, 0.6875, 0.5312, 0.625, 0.5312, 0.6875, 0.5, 0.6875, 0.5, 0.625, 0.5312, 0.5625, 0.5312, 0.625, 0.5, 0.625, 0.5, 0.5625, 0.5312, 0.5, 0.5312, 0.5625, 0.5, 0.5625, 0.5, 0.5, 0.5312, 0.9375, 0.5156, 1.0, 0.5, 0.9375, 0.5312, 0.4688, 0.5312, 0.5, 0.5, 0.5, 0.5, 0.4688, 0.5312, 0.875, 0.5312, 0.9375, 0.5, 0.9375, 0.5, 0.875, 1.0, 0.75, 1.0, 0.8125, 0.9688, 0.8125, 0.9688, 0.75, 1.0, 0.6875, 1.0, 0.75, 0.9688, 0.75, 0.9688, 0.6875, 1.0, 0.625, 1.0, 0.6875, 0.9688, 0.6875, 0.9688, 0.625, 1.0, 0.5625, 1.0, 0.625, 0.9688, 0.625, 0.9688, 0.5625, 1.0, 0.5, 1.0, 0.5625, 0.9688, 0.5625, 0.9688, 0.5, 1.0, 0.9375, 0.9844, 1.0, 0.9688, 0.9375, 1.0, 0.4688, 1.0, 0.5, 0.9688, 0.5, 0.9688, 0.4688, 1.0, 0.875, 1.0, 0.9375, 0.9688, 0.9375, 0.9688, 0.875, 1.0, 0.8125, 1.0, 0.875, 0.9688, 0.875, 0.9688, 0.8125, 0.9688, 0.5, 0.9688, 0.5625, 0.9375, 0.5625, 0.9375, 0.5, 0.9688, 0.9375, 0.9531, 1.0, 0.9375, 0.9375, 0.9688, 0.4688, 0.9688, 0.5, 0.9375, 0.5, 0.9375, 0.4688, 0.9688, 0.875, 0.9688, 0.9375, 0.9375, 0.9375, 0.9375, 0.875, 0.9688, 0.8125, 0.9688, 0.875, 0.9375, 0.875, 0.9375, 0.8125, 0.9688, 0.75, 0.9688, 0.8125, 0.9375, 0.8125, 0.9375, 0.75, 0.9688, 0.6875, 0.9688, 0.75, 0.9375, 0.75, 0.9375, 0.6875, 0.9688, 0.625, 0.9688, 0.6875, 0.9375, 0.6875, 0.9375, 0.625, 0.9688, 0.5625, 0.9688, 0.625, 0.9375, 0.625, 0.9375, 0.5625, 0.9375, 0.6875, 0.9375, 0.75, 0.9062, 0.75, 0.9062, 0.6875, 0.9375, 0.625, 0.9375, 0.6875, 0.9062, 0.6875, 0.9062, 0.625, 0.9375, 0.5625, 0.9375, 0.625, 0.9062, 0.625, 0.9062, 0.5625, 0.9375, 0.5, 0.9375, 0.5625, 0.9062, 0.5625, 0.9062, 0.5, 0.9375, 0.9375, 0.9219, 1.0, 0.9063, 0.9375, 0.9375, 0.4688, 0.9375, 0.5, 0.9062, 0.5, 0.9062, 0.4688, 0.9375, 0.875, 0.9375, 0.9375, 0.9063, 0.9375, 0.9063, 0.875, 0.9375, 0.8125, 0.9375, 0.875, 0.9063, 0.875, 0.9062, 0.8125, 0.9375, 0.75, 0.9375, 0.8125, 0.9062, 0.8125, 0.9062, 0.75, 0.9063, 0.9375, 0.8906, 1.0, 0.875, 0.9375, 0.9062, 0.4688, 0.9062, 0.5, 0.875, 0.5, 0.875, 0.4688, 0.9063, 0.875, 0.9063, 0.9375, 0.875, 0.9375, 0.875, 0.875, 0.9062, 0.8125, 0.9063, 0.875, 0.875, 0.875, 0.875, 0.8125, 0.9062, 0.75, 0.9062, 0.8125, 0.875, 0.8125, 0.875, 0.75, 0.9062, 0.6875, 0.9062, 0.75, 0.875, 0.75, 0.875, 0.6875, 0.9062, 0.625, 0.9062, 0.6875, 0.875, 0.6875, 0.875, 0.625, 0.9062, 0.5625, 0.9062, 0.625, 0.875, 0.625, 0.875, 0.5625, 0.9062, 0.5, 0.9062, 0.5625, 0.875, 0.5625, 0.875, 0.5, 0.875, 0.6875, 0.875, 0.75, 0.8438, 0.75, 0.8438, 0.6875, 0.875, 0.625, 0.875, 0.6875, 0.8438, 0.6875, 0.8438, 0.625, 0.875, 0.5625, 0.875, 0.625, 0.8438, 0.625, 0.8438, 0.5625, 0.875, 0.5, 0.875, 0.5625, 0.8438, 0.5625, 0.8438, 0.5, 0.875, 0.9375, 0.8594, 1.0, 0.8438, 0.9375, 0.875, 0.4688, 0.875, 0.5, 0.8438, 0.5, 0.8438, 0.4688, 0.875, 0.875, 0.875, 0.9375, 0.8438, 0.9375, 0.8438, 0.875, 0.875, 0.8125, 0.875, 0.875, 0.8438, 0.875, 0.8438, 0.8125, 0.875, 0.75, 0.875, 0.8125, 0.8438, 0.8125, 0.8438, 0.75, 0.8438, 0.4688, 0.8438, 0.5, 0.8125, 0.5, 0.8125, 0.4688, 0.8438, 0.875, 0.8438, 0.9375, 0.8125, 0.9375, 0.8125, 0.875, 0.8438, 0.8125, 0.8438, 0.875, 0.8125, 0.875, 0.8125, 0.8125, 0.8438, 0.75, 0.8438, 0.8125, 0.8125, 0.8125, 0.8125, 0.75, 0.8438, 0.6875, 0.8438, 0.75, 0.8125, 0.75, 0.8125, 0.6875, 0.8438, 0.625, 0.8438, 0.6875, 0.8125, 0.6875, 0.8125, 0.625, 0.8438, 0.5625, 0.8438, 0.625, 0.8125, 0.625, 0.8125, 0.5625, 0.8438, 0.5, 0.8438, 0.5625, 0.8125, 0.5625, 0.8125, 0.5, 0.8438, 0.9375, 0.8281, 1.0, 0.8125, 0.9375, 0.8125, 0.625, 0.8125, 0.6875, 0.7812, 0.6875, 0.7812, 0.625, 0.8125, 0.5625, 0.8125, 0.625, 0.7812, 0.625, 0.7812, 0.5625, 0.8125, 0.5, 0.8125, 0.5625, 0.7812, 0.5625, 0.7812, 0.5, 0.8125, 0.9375, 0.7969, 1.0, 0.7812, 0.9375, 0.8125, 0.4688, 0.8125, 0.5, 0.7812, 0.5, 0.7812, 0.4688, 0.8125, 0.875, 0.8125, 0.9375, 0.7812, 0.9375, 0.7812, 0.875, 0.8125, 0.8125, 0.8125, 0.875, 0.7812, 0.875, 0.7812, 0.8125, 0.8125, 0.75, 0.8125, 0.8125, 0.7812, 0.8125, 0.7812, 0.75, 0.8125, 0.6875, 0.8125, 0.75, 0.7812, 0.75, 0.7812, 0.6875, 0.7812, 0.8125, 0.7812, 0.875, 0.75, 0.875, 0.75, 0.8125, 0.7812, 0.75, 0.7812, 0.8125, 0.75, 0.8125, 0.75, 0.75, 0.7812, 0.6875, 0.7812, 0.75, 0.75, 0.75, 0.75, 0.6875, 0.7812, 0.625, 0.7812, 0.6875, 0.75, 0.6875, 0.75, 0.625, 0.7812, 0.5625, 0.7812, 0.625, 0.75, 0.625, 0.75, 0.5625, 0.7812, 0.5, 0.7812, 0.5625, 0.75, 0.5625, 0.75, 0.5, 0.7812, 0.9375, 0.7656, 1.0, 0.75, 0.9375, 0.7812, 0.4688, 0.7812, 0.5, 0.75, 0.5, 0.75, 0.4688, 0.7812, 0.875, 0.7812, 0.9375, 0.75, 0.9375, 0.75, 0.875, 1.0, 0.5, 1.0, 0.4688, 1.0, 0.4688, 1.0, 0.5, 0.5, 0.625, 0.5, 0.6875, 0.5, 0.6875, 0.5, 0.625, 0.5, 0.9375, 0.5156, 1.0, 0.5156, 1.0, 0.5, 0.9375, 1.0, 0.9375, 1.0, 0.875, 1.0, 0.875, 1.0, 0.9375, 0.5, 0.5625, 0.5, 0.625, 0.5, 0.625, 0.5, 0.5625, 1.0, 0.875, 1.0, 0.8125, 1.0, 0.8125, 1.0, 0.875, 0.5, 0.5, 0.5, 0.5625, 0.5, 0.5625, 0.5, 0.5, 0.9844, 1.0, 1.0, 0.9375, 1.0, 0.9375, 0.9844, 1.0, 1.0, 0.8125, 1.0, 0.75, 1.0, 0.75, 1.0, 0.8125, 0.5, 0.875, 0.5, 0.9375, 0.5, 0.9375, 0.5, 0.875, 1.0, 0.75, 1.0, 0.6875, 1.0, 0.6875, 1.0, 0.75, 0.5, 0.8125, 0.5, 0.875, 0.5, 0.875, 0.5, 0.8125, 1.0, 0.6875, 1.0, 0.625, 1.0, 0.625, 1.0, 0.6875, 0.5, 0.4688, 0.5, 0.5, 0.5, 0.5, 0.5, 0.4688, 1.0, 0.625, 1.0, 0.5625, 1.0, 0.5625, 1.0, 0.625, 0.5, 0.75, 0.5, 0.8125, 0.5, 0.8125, 0.5, 0.75, 1.0, 0.5625, 1.0, 0.5, 1.0, 0.5, 1.0, 0.5625, 0.5, 0.6875, 0.5, 0.75, 0.5, 0.75, 0.5, 0.6875])
me_sphere.materials.append(mat_cryo_glass_001)
me_sphere.use_remesh_fix_poles = True
me_sphere.use_remesh_preserve_attributes = False
me_sphere.use_mirror_vertex_groups = False
me_sphere.update()

# ---- objects
ob_cryo_base = bpy.data.objects.new('Cryo Base', me_cube_001)
ob_cryo_glass = bpy.data.objects.new('Cryo Glass', me_sphere)

# ---- transforms, parenting, visibility, modifiers, constraints
ob_cryo_base.location = (0.0, 0.0, 0.0)
ob_cryo_base.lineart.crease_threshold = 0.0
ob_cryo_glass.parent = ob_cryo_base
ob_cryo_glass.matrix_parent_inverse = Matrix(((1.0, -0.0, -0.0, -6.917), (-0.0, 1.0, 0.0, 2.208), (-0.0, -0.0, 1.0, 0.2498), (-0.0, 0.0, -0.0, 1.0)))
ob_cryo_glass.location = (6.918, -2.199, 0.669)
ob_cryo_glass.scale = (0.5076, 0.5076, 0.5076)
ob_cryo_glass.lineart.crease_threshold = 0.0
_m = ob_cryo_glass.modifiers.new('Mirror', 'MIRROR')
_m.use_axis = (False, True, False)

# ---- collection membership
col_collection.objects.link(ob_cryo_base)
col_collection.objects.link(ob_cryo_glass)

# ---- scene / render settings (as saved in the file)
scene.frame_start = 1; scene.frame_end = 250; scene.frame_set(1)
scene.render.engine = 'BLENDER_EEVEE_NEXT'
scene.cycles.use_denoising = False
scene.cycles.samples = 128
scene.cycles.sampling_pattern = 'TABULATED_SOBOL'
scene.cycles.use_adaptive_sampling = False
scene.cycles.use_light_tree = False
scene.view_settings.view_transform = 'Filmic'
bpy.context.view_layer.update()

# ---- added for rendering (the .blend has no active camera and no usable light): camera, sun
cam_auto = bpy.data.cameras.new('AutoCamera')
cam_auto.lens = 50.0
cam_auto.sensor_width = 36.0
cam_auto.clip_end = 1000.0
ob_auto_camera = bpy.data.objects.new('AutoCamera', cam_auto)
scene.collection.objects.link(ob_auto_camera)
ob_auto_camera.location = (2.67702, -3.21242, 2.85478)
ob_auto_camera.rotation_euler = (1.09748, -7.21219e-08, 0.694738)
scene.camera = ob_auto_camera
light_auto_sun = bpy.data.lights.new('AutoSun', 'SUN')
light_auto_sun.energy = 3.0
light_auto_sun.angle = 0.0523599
ob_auto_sun = bpy.data.objects.new('AutoSun', light_auto_sun)
scene.collection.objects.link(ob_auto_sun)
ob_auto_sun.rotation_euler = (0.872665, 0.174533, 0.523599)
bpy.context.view_layer.update()
